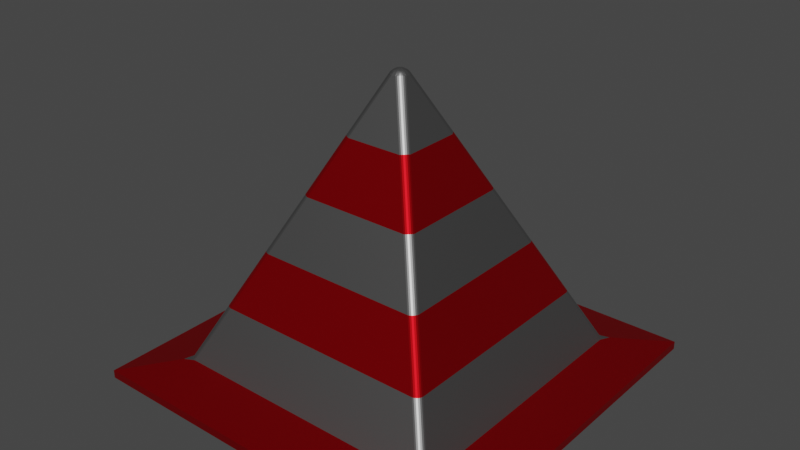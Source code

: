 # Source: berigat_kon.blend  (saved by Blender 3.5.10; exported with 4.5.12 LTS)
import bpy
from mathutils import Matrix  # noqa: F401  (used for matrix-valued properties, if any)

bpy.ops.wm.read_factory_settings(use_empty=True)
scene = bpy.context.scene
scene.name = 'Scene'

# ---- collections
col_collection = bpy.data.collections.new('Collection'); scene.collection.children.link(col_collection)

# ---- materials (node trees are filled in below, after node groups)
mat_material = bpy.data.materials.new('Material')
mat_material.alpha_threshold = 0.0
mat_material.use_transparent_shadow = False
mat_material.roughness = 0.5
mat_material.line_color = (0.0, 0.0, 0.0, 1.0)
mat_material_001 = bpy.data.materials.new('Material.001')
mat_material_001.use_transparent_shadow = False

# ---- material node trees
mat_material.use_nodes = True; mat_material.node_tree.nodes.clear()
_N = mat_material.node_tree.nodes; _L = mat_material.node_tree.links
n0 = _N.new('ShaderNodeOutputMaterial'); n0.name = 'Material Output'; n0.location = (300, 300)
n1 = _N.new('ShaderNodeBsdfPrincipled'); n1.name = 'Principled BSDF'; n1.location = (10, 300)
n1.distribution = 'GGX'
n1.subsurface_method = 'RANDOM_WALK_SKIN'
n1.inputs[0].default_value = (0.2862, 0.2862, 0.2862, 1.0)
n1.inputs[1].default_value = 1.0
n1.inputs[3].default_value = 1.45
n1.inputs[27].default_value = (0.0, 0.0, 0.0, 1.0)
n1.inputs[28].default_value = 1.0
_L.new(n1.outputs[0], n0.inputs[0])
n0.is_active_output = True
mat_material_001.use_nodes = True; mat_material_001.node_tree.nodes.clear()
_N = mat_material_001.node_tree.nodes; _L = mat_material_001.node_tree.links
n0 = _N.new('ShaderNodeBsdfPrincipled'); n0.name = 'Principled BSDF'; n0.location = (10, 300)
n0.distribution = 'GGX'
n0.subsurface_method = 'RANDOM_WALK_SKIN'
n0.inputs[0].default_value = (0.4356, 0.0, 0.003251, 1.0)
n0.inputs[1].default_value = 0.8805
n0.inputs[3].default_value = 1.45
n0.inputs[27].default_value = (0.0, 0.0, 0.0, 1.0)
n0.inputs[28].default_value = 1.0
n1 = _N.new('ShaderNodeOutputMaterial'); n1.name = 'Material Output'; n1.location = (300, 300)
_L.new(n0.outputs[0], n1.inputs[0])
n1.is_active_output = True

# ---- world
world_world = bpy.data.worlds.new('World'); scene.world = world_world
world_world.use_nodes = True; world_world.node_tree.nodes.clear()
_N = world_world.node_tree.nodes; _L = world_world.node_tree.links
n0 = _N.new('ShaderNodeOutputWorld'); n0.name = 'World Output'; n0.location = (300, 300)
n1 = _N.new('ShaderNodeBackground'); n1.name = 'Background'; n1.location = (10, 300)
n1.inputs[0].default_value = (0.05088, 0.05088, 0.05088, 1.0)
_L.new(n1.outputs[0], n0.inputs[0])
n0.is_active_output = True
world_world.color = (0.05088, 0.05088, 0.05088)
world_world.use_sun_shadow = False
world_world.sun_shadow_jitter_overblur = 0.0

# ---- meshes
me_cube = bpy.data.meshes.new('Cube')
me_cube.from_pydata([(0.2474, 0.2145, 0.57), (0.4354, 0.4025, 0.1771), (0.6233, 0.5904, -0.2159), (0.8113, 0.7783, -0.6088), (0.8132, 0.7666, -0.6095), (0.6257, 0.579, -0.2172), (0.4381, 0.3914, 0.1751), (0.2505, 0.2038, 0.5673), (-1.363, 1.363, -1.07), (-1.363, -1.363, -1.07), (1.363, 1.363, -1.07), (1.363, -1.363, -1.07), (-1.363, 1.363, -1.128), (-1.363, -1.363, -1.128), (1.363, 1.363, -1.128), (1.363, -1.363, -1.128), (0.01537, 0.06202, 0.9614), (0.0007078, 0.0007078, 1.0), (0.06202, 0.01537, 0.9614), (0.01321, 0.05566, 0.9713), (0.01072, 0.04694, 0.9806), (0.008039, 0.0364, 0.9887), (0.02575, 0.05864, 0.9647), (0.02318, 0.05143, 0.9731), (0.02057, 0.04406, 0.9812), (0.01808, 0.03549, 0.988), (0.03594, 0.05296, 0.9669), (0.03266, 0.0468, 0.9744), (0.02945, 0.04081, 0.9813), (0.0268, 0.0342, 0.9868), (0.03273, 0.03273, 0.9852), (0.01238, 0.002864, 0.9985), (0.02454, 0.00536, 0.9947), (0.0364, 0.008039, 0.9887), (0.002864, 0.01238, 0.9985), (0.01428, 0.01426, 0.9957), (0.0253, 0.01605, 0.9926), (0.03545, 0.01804, 0.988), (0.00536, 0.02454, 0.9947), (0.01608, 0.0253, 0.9924), (0.02586, 0.02585, 0.9901), (0.0342, 0.02679, 0.9868), (0.05864, 0.02575, 0.9647), (0.05296, 0.03594, 0.9669), (0.04532, 0.04532, 0.9677), (0.05566, 0.01321, 0.9713), (0.05143, 0.0232, 0.9731), (0.04697, 0.0327, 0.9745), (0.04097, 0.04094, 0.975), (0.04694, 0.01072, 0.9806), (0.0439, 0.02055, 0.9811), (0.04081, 0.02945, 0.9813), (0.03654, 0.03653, 0.9812), (0.9534, 1.0, -1.0), (1.0, 0.9534, -1.0), (1.03, 1.03, -1.006), (0.9654, 0.9984, -1.0), (0.9767, 0.9938, -1.0), (0.9863, 0.9863, -1.0), (0.9938, 0.9767, -1.0), (0.9984, 0.9654, -1.0), (0.06202, -0.01537, 0.9614), (0.0007078, -0.0007078, 1.0), (0.01537, -0.06202, 0.9614), (0.05566, -0.01321, 0.9713), (0.04694, -0.01072, 0.9806), (0.0364, -0.008039, 0.9887), (0.05864, -0.02575, 0.9647), (0.05143, -0.02318, 0.9731), (0.04406, -0.02057, 0.9812), (0.03549, -0.01808, 0.988), (0.05296, -0.03594, 0.9669), (0.0468, -0.03266, 0.9744), (0.04081, -0.02945, 0.9813), (0.0342, -0.0268, 0.9868), (0.03273, -0.03273, 0.9852), (0.002864, -0.01238, 0.9985), (0.00536, -0.02454, 0.9947), (0.008039, -0.0364, 0.9887), (0.01238, -0.002864, 0.9985), (0.01426, -0.01428, 0.9957), (0.01605, -0.0253, 0.9926), (0.01804, -0.03545, 0.988), (0.02454, -0.00536, 0.9947), (0.0253, -0.01608, 0.9924), (0.02585, -0.02586, 0.9901), (0.02679, -0.0342, 0.9868), (0.02575, -0.05864, 0.9647), (0.03594, -0.05296, 0.9669), (0.04532, -0.04532, 0.9677), (0.01321, -0.05566, 0.9713), (0.0232, -0.05143, 0.9731), (0.0327, -0.04697, 0.9745), (0.04094, -0.04097, 0.975), (0.01072, -0.04694, 0.9806), (0.02055, -0.0439, 0.9811), (0.02945, -0.04081, 0.9813), (0.03653, -0.03654, 0.9812), (1.0, -0.9534, -1.0), (0.9534, -1.0, -1.0), (1.03, -1.03, -1.006), (0.9984, -0.9654, -1.0), (0.9938, -0.9767, -1.0), (0.9863, -0.9863, -1.0), (0.9767, -0.9938, -1.0), (0.9654, -0.9984, -1.0), (-0.01537, 0.06202, 0.9614), (-0.06202, 0.01537, 0.9614), (-0.0007078, 0.0007078, 1.0), (-0.02575, 0.05864, 0.9647), (-0.03594, 0.05296, 0.9669), (-0.04532, 0.04532, 0.9677), (-0.01321, 0.05566, 0.9713), (-0.0232, 0.05143, 0.9731), (-0.0327, 0.04697, 0.9745), (-0.04094, 0.04097, 0.975), (-0.01072, 0.04694, 0.9806), (-0.02055, 0.0439, 0.9811), (-0.02945, 0.04081, 0.9813), (-0.03653, 0.03654, 0.9812), (-0.03273, 0.03273, 0.9852), (-0.05566, 0.01321, 0.9713), (-0.04694, 0.01072, 0.9806), (-0.0364, 0.008039, 0.9887), (-0.05864, 0.02575, 0.9647), (-0.05143, 0.02318, 0.9731), (-0.04406, 0.02057, 0.9812), (-0.03549, 0.01808, 0.988), (-0.05296, 0.03594, 0.9669), (-0.0468, 0.03266, 0.9744), (-0.04081, 0.02945, 0.9813), (-0.0342, 0.0268, 0.9868), (-0.002864, 0.01238, 0.9985), (-0.00536, 0.02454, 0.9947), (-0.008039, 0.0364, 0.9887), (-0.01238, 0.002864, 0.9985), (-0.01426, 0.01428, 0.9957), (-0.01605, 0.0253, 0.9926), (-0.01804, 0.03545, 0.988), (-0.02454, 0.00536, 0.9947), (-0.0253, 0.01608, 0.9924), (-0.02585, 0.02586, 0.9901), (-0.02679, 0.0342, 0.9868), (-1.0, 0.9534, -1.0), (-0.9534, 1.0, -1.0), (-1.03, 1.03, -1.006), (-0.9984, 0.9654, -1.0), (-0.9938, 0.9767, -1.0), (-0.9863, 0.9863, -1.0), (-0.9767, 0.9938, -1.0), (-0.9654, 0.9984, -1.0), (-0.06202, -0.01537, 0.9614), (-0.01537, -0.06202, 0.9614), (-0.0007078, -0.0007078, 1.0), (-0.05864, -0.02575, 0.9647), (-0.05296, -0.03594, 0.9669), (-0.04532, -0.04532, 0.9677), (-0.05566, -0.01321, 0.9713), (-0.05143, -0.0232, 0.9731), (-0.04697, -0.0327, 0.9745), (-0.04097, -0.04094, 0.975), (-0.04694, -0.01072, 0.9806), (-0.0439, -0.02055, 0.9811), (-0.04081, -0.02945, 0.9813), (-0.03654, -0.03653, 0.9812), (-0.03273, -0.03273, 0.9852), (-0.01321, -0.05566, 0.9713), (-0.01072, -0.04694, 0.9806), (-0.008039, -0.0364, 0.9887), (-0.02575, -0.05864, 0.9647), (-0.02318, -0.05143, 0.9731), (-0.02057, -0.04406, 0.9812), (-0.01808, -0.03549, 0.988), (-0.03594, -0.05296, 0.9669), (-0.03266, -0.0468, 0.9744), (-0.02945, -0.04081, 0.9813), (-0.0268, -0.0342, 0.9868), (-0.01238, -0.002864, 0.9985), (-0.02454, -0.00536, 0.9947), (-0.0364, -0.008039, 0.9887), (-0.002864, -0.01238, 0.9985), (-0.01428, -0.01426, 0.9957), (-0.0253, -0.01605, 0.9926), (-0.03545, -0.01804, 0.988), (-0.00536, -0.02454, 0.9947), (-0.01608, -0.0253, 0.9924), (-0.02586, -0.02585, 0.9901), (-0.0342, -0.02679, 0.9868), (-0.9534, -1.0, -1.0), (-1.0, -0.9534, -1.0), (-1.03, -1.03, -1.006), (-0.9654, -0.9984, -1.0), (-0.9767, -0.9938, -1.0), (-0.9863, -0.9863, -1.0), (-0.9938, -0.9767, -1.0), (-0.9984, -0.9654, -1.0), (0.8064, 0.7894, -0.6084), (0.6183, 0.6012, -0.215), (0.4301, 0.4131, 0.1784), (0.242, 0.2249, 0.5717), (0.799, 0.799, -0.6082), (0.6108, 0.6108, -0.2147), (0.4226, 0.4226, 0.1788), (0.2344, 0.2344, 0.5724), (0.7894, 0.8064, -0.6084), (0.6012, 0.6183, -0.215), (0.4131, 0.4301, 0.1784), (0.2249, 0.242, 0.5717), (0.7783, 0.8113, -0.6088), (0.5904, 0.6233, -0.2159), (0.4025, 0.4354, 0.1771), (0.2145, 0.2474, 0.57), (0.7666, 0.8132, -0.6095), (0.579, 0.6257, -0.2172), (0.3914, 0.4381, 0.1751), (0.2038, 0.2505, 0.5673), (-0.7666, -0.8132, -0.6095), (-0.579, -0.6257, -0.2172), (-0.3914, -0.4381, 0.1751), (-0.2038, -0.2505, 0.5673), (-0.2145, -0.2474, 0.57), (-0.4025, -0.4354, 0.1771), (-0.5904, -0.6233, -0.2159), (-0.7783, -0.8113, -0.6088), (-0.2249, -0.242, 0.5717), (-0.4131, -0.4301, 0.1784), (-0.6012, -0.6183, -0.215), (-0.7894, -0.8064, -0.6084), (-0.2344, -0.2344, 0.5724), (-0.4226, -0.4226, 0.1788), (-0.6108, -0.6108, -0.2147), (-0.799, -0.799, -0.6082), (-0.242, -0.2249, 0.5717), (-0.4301, -0.4131, 0.1784), (-0.6183, -0.6012, -0.215), (-0.8064, -0.7894, -0.6084), (-0.2474, -0.2145, 0.57), (-0.4354, -0.4025, 0.1771), (-0.6233, -0.5904, -0.2159), (-0.8113, -0.7783, -0.6088), (-0.2505, -0.2038, 0.5673), (-0.4381, -0.3914, 0.1751), (-0.6257, -0.579, -0.2172), (-0.8132, -0.7666, -0.6095), (0.2038, -0.2505, 0.5673), (0.3914, -0.4381, 0.1751), (0.579, -0.6257, -0.2172), (0.7666, -0.8132, -0.6095), (0.7783, -0.8113, -0.6088), (0.5904, -0.6233, -0.2159), (0.4025, -0.4354, 0.1771), (0.2145, -0.2474, 0.57), (0.7894, -0.8064, -0.6084), (0.6012, -0.6183, -0.215), (0.4131, -0.4301, 0.1784), (0.2249, -0.242, 0.5717), (0.799, -0.799, -0.6082), (0.6108, -0.6108, -0.2147), (0.4226, -0.4226, 0.1788), (0.2344, -0.2344, 0.5724), (0.8064, -0.7894, -0.6084), (0.6183, -0.6012, -0.215), (0.4301, -0.4131, 0.1784), (0.242, -0.2249, 0.5717), (0.8113, -0.7783, -0.6088), (0.6233, -0.5904, -0.2159), (0.4354, -0.4025, 0.1771), (0.2474, -0.2145, 0.57), (0.8132, -0.7666, -0.6095), (0.6257, -0.579, -0.2172), (0.4381, -0.3914, 0.1751), (0.2505, -0.2038, 0.5673), (-0.2038, 0.2505, 0.5673), (-0.3914, 0.4381, 0.1751), (-0.579, 0.6257, -0.2172), (-0.7666, 0.8132, -0.6095), (-0.7783, 0.8113, -0.6088), (-0.5904, 0.6233, -0.2159), (-0.4025, 0.4354, 0.1771), (-0.2145, 0.2474, 0.57), (-0.7894, 0.8064, -0.6084), (-0.6012, 0.6183, -0.215), (-0.4131, 0.4301, 0.1784), (-0.2249, 0.242, 0.5717), (-0.799, 0.799, -0.6082), (-0.6108, 0.6108, -0.2147), (-0.4226, 0.4226, 0.1788), (-0.2344, 0.2344, 0.5724), (-0.8064, 0.7894, -0.6084), (-0.6183, 0.6012, -0.215), (-0.4301, 0.4131, 0.1784), (-0.242, 0.2249, 0.5717), (-0.8113, 0.7783, -0.6088), (-0.6233, 0.5904, -0.2159), (-0.4354, 0.4025, 0.1771), (-0.2474, 0.2145, 0.57), (-0.8132, 0.7666, -0.6095), (-0.6257, 0.579, -0.2172), (-0.4381, 0.3914, 0.1751), (-0.2505, 0.2038, 0.5673)], [], [(145, 144, 53, 55, 10, 8), (100, 99, 188, 190, 9, 11), (190, 189, 143, 145, 8, 9), (55, 54, 98, 100, 11, 10), (17, 108, 153, 62), (7, 18, 61, 271), (11, 9, 13, 15), (240, 151, 107, 299), (144, 275, 212, 53), (244, 63, 152, 219), (12, 14, 15, 13), (9, 8, 12, 13), (10, 11, 15, 14), (8, 10, 14, 12), (16, 19, 23, 22), (19, 20, 24, 23), (20, 21, 25, 24), (22, 23, 27, 26), (23, 24, 28, 27), (24, 25, 29, 28), (26, 27, 48, 44), (27, 28, 52, 48), (28, 29, 30, 52), (17, 31, 35, 34), (31, 32, 36, 35), (32, 33, 37, 36), (34, 35, 39, 38), (35, 36, 40, 39), (36, 37, 41, 40), (38, 39, 25, 21), (39, 40, 29, 25), (40, 41, 30, 29), (18, 42, 46, 45), (42, 43, 47, 46), (43, 44, 48, 47), (45, 46, 50, 49), (46, 47, 51, 50), (47, 48, 52, 51), (49, 50, 37, 33), (50, 51, 41, 37), (51, 52, 30, 41), (53, 56, 55), (56, 57, 55), (57, 58, 55), (58, 59, 55), (59, 60, 55), (60, 54, 55), (61, 64, 68, 67), (64, 65, 69, 68), (65, 66, 70, 69), (67, 68, 72, 71), (68, 69, 73, 72), (69, 70, 74, 73), (71, 72, 93, 89), (72, 73, 97, 93), (73, 74, 75, 97), (62, 76, 80, 79), (76, 77, 81, 80), (77, 78, 82, 81), (79, 80, 84, 83), (80, 81, 85, 84), (81, 82, 86, 85), (83, 84, 70, 66), (84, 85, 74, 70), (85, 86, 75, 74), (63, 87, 91, 90), (87, 88, 92, 91), (88, 89, 93, 92), (90, 91, 95, 94), (91, 92, 96, 95), (92, 93, 97, 96), (94, 95, 82, 78), (95, 96, 86, 82), (96, 97, 75, 86), (98, 101, 100), (101, 102, 100), (102, 103, 100), (103, 104, 100), (104, 105, 100), (105, 99, 100), (106, 109, 113, 112), (109, 110, 114, 113), (110, 111, 115, 114), (112, 113, 117, 116), (113, 114, 118, 117), (114, 115, 119, 118), (116, 117, 138, 134), (117, 118, 142, 138), (118, 119, 120, 142), (107, 121, 125, 124), (121, 122, 126, 125), (122, 123, 127, 126), (124, 125, 129, 128), (125, 126, 130, 129), (126, 127, 131, 130), (128, 129, 115, 111), (129, 130, 119, 115), (130, 131, 120, 119), (108, 132, 136, 135), (132, 133, 137, 136), (133, 134, 138, 137), (135, 136, 140, 139), (136, 137, 141, 140), (137, 138, 142, 141), (139, 140, 127, 123), (140, 141, 131, 127), (141, 142, 120, 131), (143, 146, 145), (146, 147, 145), (147, 148, 145), (148, 149, 145), (149, 150, 145), (150, 144, 145), (151, 154, 158, 157), (154, 155, 159, 158), (155, 156, 160, 159), (157, 158, 162, 161), (158, 159, 163, 162), (159, 160, 164, 163), (161, 162, 183, 179), (162, 163, 187, 183), (163, 164, 165, 187), (152, 166, 170, 169), (166, 167, 171, 170), (167, 168, 172, 171), (169, 170, 174, 173), (170, 171, 175, 174), (171, 172, 176, 175), (173, 174, 160, 156), (174, 175, 164, 160), (175, 176, 165, 164), (153, 177, 181, 180), (177, 178, 182, 181), (178, 179, 183, 182), (180, 181, 185, 184), (181, 182, 186, 185), (182, 183, 187, 186), (184, 185, 172, 168), (185, 186, 176, 172), (186, 187, 165, 176), (188, 191, 190), (191, 192, 190), (192, 193, 190), (193, 194, 190), (194, 195, 190), (195, 189, 190), (4, 54, 60, 3), (3, 60, 59, 196), (196, 59, 58, 200), (200, 58, 57, 204), (204, 57, 56, 208), (208, 56, 53, 212), (219, 152, 169, 220), (220, 169, 173, 224), (224, 173, 156, 228), (228, 156, 155, 232), (232, 155, 154, 236), (236, 154, 151, 240), (247, 99, 105, 248), (248, 105, 104, 252), (252, 104, 103, 256), (256, 103, 102, 260), (260, 102, 101, 264), (264, 101, 98, 268), (275, 144, 150, 276), (276, 150, 149, 280), (280, 149, 148, 284), (284, 148, 147, 288), (288, 147, 146, 292), (292, 146, 143, 296), (62, 153, 180, 76), (76, 180, 184, 77), (77, 184, 168, 78), (78, 168, 167, 94), (94, 167, 166, 90), (90, 166, 152, 63), (17, 62, 79, 31), (31, 79, 83, 32), (32, 83, 66, 33), (33, 66, 65, 49), (49, 65, 64, 45), (45, 64, 61, 18), (153, 108, 135, 177), (177, 135, 139, 178), (178, 139, 123, 179), (179, 123, 122, 161), (161, 122, 121, 157), (157, 121, 107, 151), (108, 17, 34, 132), (132, 34, 38, 133), (133, 38, 21, 134), (134, 21, 20, 116), (116, 20, 19, 112), (112, 19, 16, 106), (272, 106, 16, 215), (275, 274, 213, 212), (274, 273, 214, 213), (273, 272, 215, 214), (124, 295, 299, 107), (295, 294, 298, 299), (294, 293, 297, 298), (293, 292, 296, 297), (128, 291, 295, 124), (291, 290, 294, 295), (290, 289, 293, 294), (289, 288, 292, 293), (111, 287, 291, 128), (287, 286, 290, 291), (286, 285, 289, 290), (285, 284, 288, 289), (110, 283, 287, 111), (283, 282, 286, 287), (282, 281, 285, 286), (281, 280, 284, 285), (109, 279, 283, 110), (279, 278, 282, 283), (278, 277, 281, 282), (277, 276, 280, 281), (106, 272, 279, 109), (272, 273, 278, 279), (273, 274, 277, 278), (274, 275, 276, 277), (67, 267, 271, 61), (267, 266, 270, 271), (266, 265, 269, 270), (265, 264, 268, 269), (71, 263, 267, 67), (263, 262, 266, 267), (262, 261, 265, 266), (261, 260, 264, 265), (89, 259, 263, 71), (259, 258, 262, 263), (258, 257, 261, 262), (257, 256, 260, 261), (88, 255, 259, 89), (255, 254, 258, 259), (254, 253, 257, 258), (253, 252, 256, 257), (87, 251, 255, 88), (251, 250, 254, 255), (250, 249, 253, 254), (249, 248, 252, 253), (63, 244, 251, 87), (244, 245, 250, 251), (245, 246, 249, 250), (246, 247, 248, 249), (195, 239, 243, 189), (239, 238, 242, 243), (238, 237, 241, 242), (237, 236, 240, 241), (194, 235, 239, 195), (235, 234, 238, 239), (234, 233, 237, 238), (233, 232, 236, 237), (193, 231, 235, 194), (231, 230, 234, 235), (230, 229, 233, 234), (229, 228, 232, 233), (192, 227, 231, 193), (227, 226, 230, 231), (226, 225, 229, 230), (225, 224, 228, 229), (191, 223, 227, 192), (223, 222, 226, 227), (222, 221, 225, 226), (221, 220, 224, 225), (188, 216, 223, 191), (216, 217, 222, 223), (217, 218, 221, 222), (218, 219, 220, 221), (22, 211, 215, 16), (211, 210, 214, 215), (210, 209, 213, 214), (209, 208, 212, 213), (26, 207, 211, 22), (207, 206, 210, 211), (206, 205, 209, 210), (205, 204, 208, 209), (44, 203, 207, 26), (203, 202, 206, 207), (202, 201, 205, 206), (201, 200, 204, 205), (43, 199, 203, 44), (199, 198, 202, 203), (198, 197, 201, 202), (197, 196, 200, 201), (42, 0, 199, 43), (0, 1, 198, 199), (1, 2, 197, 198), (2, 3, 196, 197), (18, 7, 0, 42), (7, 6, 1, 0), (6, 5, 2, 1), (5, 4, 3, 2), (99, 247, 216, 188), (247, 246, 217, 216), (246, 245, 218, 217), (245, 244, 219, 218), (189, 243, 296, 143), (243, 242, 297, 296), (242, 241, 298, 297), (241, 240, 299, 298), (54, 4, 268, 98), (4, 5, 269, 268), (5, 6, 270, 269), (6, 7, 271, 270)])
me_cube.polygons.foreach_set('material_index', [1, 1, 1, 1, 0, 0, 1, 0, 0, 0, 1, 1, 1, 1, 0, 0, 0, 0, 0, 0, 0, 0, 0, 0, 0, 0, 0, 0, 0, 0, 0, 0, 0, 0, 0, 0, 0, 0, 0, 0, 0, 0, 0, 0, 0, 0, 0, 0, 0, 0, 0, 0, 0, 0, 0, 0, 0, 0, 0, 0, 0, 0, 0, 0, 0, 0, 0, 0, 0, 0, 0, 0, 0, 0, 0, 0, 0, 0, 0, 0, 0, 0, 0, 0, 0, 0, 0, 0, 0, 0, 0, 0, 0, 0, 0, 0, 0, 0, 0, 0, 0, 0, 0, 0, 0, 0, 0, 0, 0, 0, 0, 0, 0, 0, 0, 0, 0, 0, 0, 0, 0, 0, 0, 0, 0, 0, 0, 0, 0, 0, 0, 0, 0, 0, 0, 0, 0, 0, 0, 0, 0, 0, 0, 0, 0, 0, 0, 0, 0, 0, 0, 0, 0, 0, 0, 0, 0, 0, 0, 0, 0, 0, 0, 0, 0, 0, 0, 0, 0, 0, 0, 0, 0, 0, 0, 0, 0, 0, 0, 0, 0, 0, 0, 0, 0, 0, 0, 0, 0, 0, 0, 0, 0, 0, 0, 1, 0, 1, 0, 1, 0, 1, 0, 1, 0, 1, 0, 1, 0, 1, 0, 1, 0, 1, 0, 1, 0, 1, 0, 1, 0, 1, 0, 1, 0, 1, 0, 1, 0, 1, 0, 1, 0, 1, 0, 1, 0, 1, 0, 1, 0, 1, 0, 1, 0, 1, 0, 1, 0, 1, 0, 1, 0, 1, 0, 1, 0, 1, 0, 1, 0, 1, 0, 1, 0, 1, 0, 1, 0, 1, 0, 1, 0, 1, 0, 1, 0, 1, 0, 1, 0, 1, 0, 1, 0, 1, 0, 1, 0, 1, 0, 1, 0, 1, 0, 1, 0, 1, 0, 1, 0, 1, 0, 1, 0, 1])
_uv = me_cube.uv_layers.new(name='UVMap')
_uv.uv.foreach_set('vector', [0.375, 0.25, 0.375, 0.2558, 0.375, 0.4942, 0.375, 0.5, 0.375, 0.5, 0.375, 0.25, 0.375, 0.75, 0.375, 0.7558, 0.375, 0.9942, 0.375, 1.0, 0.375, 1.0, 0.375, 0.75, 0.375, 0.0, 0.375, 0.005831, 0.375, 0.2442, 0.375, 0.25, 0.375, 0.25, 0.375, 0.0, 0.375, 0.5, 0.375, 0.5058, 0.375, 0.7442, 0.375, 0.75, 0.375, 0.75, 0.375, 0.5, 0.748, 0.623, 0.752, 0.623, 0.752, 0.627, 0.748, 0.627, 0.5709, 0.5724, 0.6202, 0.5891, 0.6202, 0.6609, 0.5709, 0.6776, 0.375, 0.75, 0.375, 1.0, 0.375, 1.0, 0.375, 0.75, 0.5709, 0.07238, 0.6202, 0.08911, 0.6202, 0.1609, 0.5709, 0.1776, 0.375, 0.2558, 0.4238, 0.2724, 0.4238, 0.4776, 0.375, 0.4942, 0.5709, 0.8224, 0.6202, 0.8391, 0.6202, 0.9109, 0.5709, 0.9276, 0.125, 0.5, 0.375, 0.5, 0.375, 0.75, 0.125, 0.75, 0.375, 0.0, 0.375, 0.25, 0.375, 0.25, 0.375, 0.0, 0.375, 0.5, 0.375, 0.75, 0.375, 0.75, 0.375, 0.5, 0.375, 0.25, 0.375, 0.5, 0.375, 0.5, 0.375, 0.25, 0.6202, 0.4109, 0.6215, 0.4084, 0.6219, 0.4341, 0.6207, 0.4359, 0.6215, 0.4084, 0.6229, 0.4041, 0.6231, 0.4311, 0.6219, 0.4341, 0.6229, 0.4041, 0.625, 0.3981, 0.625, 0.4269, 0.6231, 0.4311, 0.6207, 0.4359, 0.6219, 0.4341, 0.6222, 0.4583, 0.6212, 0.4602, 0.6219, 0.4341, 0.6231, 0.4311, 0.6232, 0.455, 0.6222, 0.4583, 0.6231, 0.4311, 0.625, 0.4269, 0.625, 0.4519, 0.6232, 0.455, 0.6212, 0.4602, 0.6222, 0.4583, 0.6231, 0.5, 0.6221, 0.5, 0.6222, 0.4583, 0.6232, 0.455, 0.624, 0.5, 0.6231, 0.5, 0.6232, 0.455, 0.625, 0.4519, 0.6249, 0.5, 0.624, 0.5, 0.748, 0.623, 0.7144, 0.6168, 0.709, 0.584, 0.7418, 0.5894, 0.7144, 0.6168, 0.6795, 0.6096, 0.6774, 0.5789, 0.709, 0.584, 0.6795, 0.6096, 0.625, 0.6019, 0.625, 0.5732, 0.6774, 0.5789, 0.7418, 0.5894, 0.709, 0.584, 0.7038, 0.5524, 0.7346, 0.5545, 0.709, 0.584, 0.6774, 0.5789, 0.6758, 0.5508, 0.7038, 0.5524, 0.6774, 0.5789, 0.625, 0.5732, 0.625, 0.5481, 0.6758, 0.5508, 0.7346, 0.5545, 0.7038, 0.5524, 0.6981, 0.5, 0.7269, 0.5, 0.7038, 0.5524, 0.6758, 0.5508, 0.6731, 0.5, 0.6981, 0.5, 0.6758, 0.5508, 0.625, 0.5481, 0.6249, 0.5, 0.6731, 0.5, 0.6202, 0.5891, 0.6207, 0.5641, 0.6219, 0.5658, 0.6215, 0.5916, 0.6207, 0.5641, 0.6212, 0.5398, 0.6222, 0.5416, 0.6219, 0.5658, 0.6212, 0.5398, 0.6221, 0.5, 0.6231, 0.5, 0.6222, 0.5416, 0.6215, 0.5916, 0.6219, 0.5658, 0.6231, 0.569, 0.6229, 0.5959, 0.6219, 0.5658, 0.6222, 0.5416, 0.6232, 0.545, 0.6231, 0.569, 0.6222, 0.5416, 0.6231, 0.5, 0.624, 0.5, 0.6232, 0.545, 0.6229, 0.5959, 0.6231, 0.569, 0.625, 0.5732, 0.625, 0.6019, 0.6231, 0.569, 0.6232, 0.545, 0.625, 0.5481, 0.625, 0.5732, 0.6232, 0.545, 0.624, 0.5, 0.6249, 0.5, 0.625, 0.5481, 0.375, 0.4942, 0.3751, 0.4957, 0.375, 0.5, 0.3751, 0.4957, 0.3753, 0.4972, 0.375, 0.5, 0.3753, 0.4972, 0.3757, 0.4985, 0.375, 0.5, 0.3757, 0.4985, 0.3761, 0.4997, 0.375, 0.5, 0.3761, 0.4997, 0.3767, 0.5008, 0.375, 0.5, 0.3767, 0.5008, 0.3773, 0.5014, 0.375, 0.5, 0.6202, 0.6609, 0.6215, 0.6584, 0.6219, 0.6841, 0.6207, 0.6859, 0.6215, 0.6584, 0.6229, 0.6541, 0.6231, 0.6811, 0.6219, 0.6841, 0.6229, 0.6541, 0.625, 0.6481, 0.625, 0.6769, 0.6231, 0.6811, 0.6207, 0.6859, 0.6219, 0.6841, 0.6222, 0.7083, 0.6212, 0.7102, 0.6219, 0.6841, 0.6231, 0.6811, 0.6232, 0.705, 0.6222, 0.7083, 0.6231, 0.6811, 0.625, 0.6769, 0.625, 0.7019, 0.6232, 0.705, 0.6212, 0.7102, 0.6222, 0.7083, 0.6231, 0.75, 0.6221, 0.75, 0.6222, 0.7083, 0.6232, 0.705, 0.624, 0.75, 0.6231, 0.75, 0.6232, 0.705, 0.625, 0.7019, 0.6352, 0.7397, 0.624, 0.75, 0.748, 0.627, 0.7418, 0.6606, 0.709, 0.666, 0.7144, 0.6332, 0.7418, 0.6606, 0.7346, 0.6955, 0.7039, 0.6976, 0.709, 0.666, 0.7346, 0.6955, 0.7269, 0.75, 0.6982, 0.75, 0.7039, 0.6976, 0.7144, 0.6332, 0.709, 0.666, 0.6774, 0.6712, 0.6795, 0.6404, 0.709, 0.666, 0.7039, 0.6976, 0.6758, 0.6992, 0.6774, 0.6712, 0.7039, 0.6976, 0.6982, 0.75, 0.6731, 0.75, 0.6758, 0.6992, 0.6795, 0.6404, 0.6774, 0.6712, 0.625, 0.6769, 0.625, 0.6481, 0.6774, 0.6712, 0.6758, 0.6992, 0.625, 0.7019, 0.625, 0.6769, 0.6758, 0.6992, 0.6731, 0.75, 0.6352, 0.7397, 0.625, 0.7019, 0.6202, 0.8391, 0.6207, 0.8141, 0.6219, 0.8158, 0.6215, 0.8416, 0.6207, 0.8141, 0.6212, 0.7898, 0.6222, 0.7916, 0.6219, 0.8158, 0.6212, 0.7898, 0.6221, 0.75, 0.6231, 0.75, 0.6222, 0.7916, 0.6215, 0.8416, 0.6219, 0.8158, 0.6231, 0.819, 0.6229, 0.8459, 0.6219, 0.8158, 0.6222, 0.7916, 0.6232, 0.795, 0.6231, 0.819, 0.6222, 0.7916, 0.6231, 0.75, 0.624, 0.75, 0.6232, 0.795, 0.6229, 0.8459, 0.6231, 0.819, 0.625, 0.8232, 0.625, 0.8519, 0.6231, 0.819, 0.6232, 0.795, 0.625, 0.7981, 0.625, 0.8232, 0.6232, 0.795, 0.624, 0.75, 0.6352, 0.7397, 0.625, 0.7981, 0.375, 0.7442, 0.3751, 0.7457, 0.375, 0.75, 0.3751, 0.7457, 0.3753, 0.7472, 0.375, 0.75, 0.3753, 0.7472, 0.3757, 0.7485, 0.375, 0.75, 0.3757, 0.7485, 0.3761, 0.7497, 0.375, 0.75, 0.3761, 0.7497, 0.3767, 0.7508, 0.375, 0.75, 0.3767, 0.7508, 0.3773, 0.7514, 0.375, 0.75, 0.6202, 0.3391, 0.6207, 0.3141, 0.6219, 0.3158, 0.6215, 0.3416, 0.6207, 0.3141, 0.6212, 0.2898, 0.6222, 0.2916, 0.6219, 0.3158, 0.6212, 0.2898, 0.6221, 0.25, 0.6231, 0.25, 0.6222, 0.2916, 0.6215, 0.3416, 0.6219, 0.3158, 0.6231, 0.319, 0.6229, 0.3459, 0.6219, 0.3158, 0.6222, 0.2916, 0.6232, 0.295, 0.6231, 0.319, 0.6222, 0.2916, 0.6231, 0.25, 0.624, 0.25, 0.6232, 0.295, 0.6229, 0.3459, 0.6231, 0.319, 0.625, 0.3232, 0.625, 0.3519, 0.6231, 0.319, 0.6232, 0.295, 0.625, 0.2981, 0.625, 0.3232, 0.6232, 0.295, 0.624, 0.25, 0.6246, 0.25, 0.625, 0.2981, 0.6202, 0.1609, 0.6215, 0.1584, 0.6219, 0.1841, 0.6207, 0.1859, 0.6215, 0.1584, 0.6229, 0.1541, 0.6231, 0.1811, 0.6219, 0.1841, 0.6229, 0.1541, 0.625, 0.1481, 0.625, 0.1769, 0.6231, 0.1811, 0.6207, 0.1859, 0.6219, 0.1841, 0.6222, 0.2083, 0.6212, 0.2102, 0.6219, 0.1841, 0.6231, 0.1811, 0.6232, 0.205, 0.6222, 0.2083, 0.6231, 0.1811, 0.625, 0.1769, 0.625, 0.2019, 0.6232, 0.205, 0.6212, 0.2102, 0.6222, 0.2083, 0.6231, 0.25, 0.6221, 0.25, 0.6222, 0.2083, 0.6232, 0.205, 0.624, 0.25, 0.6231, 0.25, 0.6232, 0.205, 0.625, 0.2019, 0.625, 0.219, 0.624, 0.25, 0.752, 0.623, 0.7582, 0.5894, 0.791, 0.584, 0.7856, 0.6168, 0.7582, 0.5894, 0.7654, 0.5545, 0.7961, 0.5524, 0.791, 0.584, 0.7654, 0.5545, 0.7731, 0.5, 0.8018, 0.5, 0.7961, 0.5524, 0.7856, 0.6168, 0.791, 0.584, 0.8226, 0.5788, 0.8205, 0.6096, 0.791, 0.584, 0.7961, 0.5524, 0.8242, 0.5508, 0.8226, 0.5788, 0.7961, 0.5524, 0.8018, 0.5, 0.8269, 0.5, 0.8242, 0.5508, 0.8205, 0.6096, 0.8226, 0.5788, 0.875, 0.5731, 0.875, 0.6019, 0.8226, 0.5788, 0.8242, 0.5508, 0.875, 0.5481, 0.875, 0.5731, 0.8242, 0.5508, 0.8269, 0.5, 0.844, 0.5, 0.875, 0.5481, 0.375, 0.2442, 0.3751, 0.2457, 0.375, 0.25, 0.3751, 0.2457, 0.3753, 0.2472, 0.375, 0.25, 0.3753, 0.2472, 0.3757, 0.2485, 0.375, 0.25, 0.3757, 0.2485, 0.3761, 0.2497, 0.375, 0.25, 0.3761, 0.2497, 0.3767, 0.2508, 0.375, 0.25, 0.3767, 0.2508, 0.3773, 0.2514, 0.375, 0.25, 0.6202, 0.08911, 0.6207, 0.06407, 0.6219, 0.06581, 0.6215, 0.09159, 0.6207, 0.06407, 0.6212, 0.03978, 0.6222, 0.04162, 0.6219, 0.06581, 0.6212, 0.03978, 0.6221, 0.0, 0.6231, 0.0, 0.6222, 0.04162, 0.6215, 0.09159, 0.6219, 0.06581, 0.6231, 0.06899, 0.6229, 0.09586, 0.6219, 0.06581, 0.6222, 0.04162, 0.6232, 0.04504, 0.6231, 0.06899, 0.6222, 0.04162, 0.6231, 0.0, 0.624, 0.0, 0.6232, 0.04504, 0.6229, 0.09586, 0.6231, 0.06899, 0.625, 0.0732, 0.625, 0.1019, 0.6231, 0.06899, 0.6232, 0.04504, 0.625, 0.0481, 0.625, 0.0732, 0.6232, 0.04504, 0.624, 0.0, 0.6246, 0.0, 0.625, 0.0481, 0.6202, 0.9109, 0.6215, 0.9084, 0.6219, 0.9341, 0.6207, 0.9359, 0.6215, 0.9084, 0.6229, 0.9041, 0.6231, 0.9311, 0.6219, 0.9341, 0.6229, 0.9041, 0.625, 0.8981, 0.625, 0.9269, 0.6231, 0.9311, 0.6207, 0.9359, 0.6219, 0.9341, 0.6222, 0.9583, 0.6212, 0.9602, 0.6219, 0.9341, 0.6231, 0.9311, 0.6232, 0.955, 0.6222, 0.9583, 0.6231, 0.9311, 0.625, 0.9269, 0.625, 0.9519, 0.6232, 0.955, 0.6212, 0.9602, 0.6222, 0.9583, 0.6231, 1.0, 0.6221, 1.0, 0.6222, 0.9583, 0.6232, 0.955, 0.624, 1.0, 0.6231, 1.0, 0.6232, 0.955, 0.625, 0.9519, 0.625, 0.969, 0.624, 1.0, 0.752, 0.627, 0.7856, 0.6332, 0.791, 0.666, 0.7582, 0.6606, 0.7856, 0.6332, 0.8205, 0.6404, 0.8226, 0.6711, 0.791, 0.666, 0.8205, 0.6404, 0.875, 0.6481, 0.875, 0.6768, 0.8226, 0.6711, 0.7582, 0.6606, 0.791, 0.666, 0.7962, 0.6976, 0.7654, 0.6955, 0.791, 0.666, 0.8226, 0.6711, 0.8242, 0.6992, 0.7962, 0.6976, 0.8226, 0.6711, 0.875, 0.6768, 0.875, 0.7019, 0.8242, 0.6992, 0.7654, 0.6955, 0.7962, 0.6976, 0.8019, 0.75, 0.7731, 0.75, 0.7962, 0.6976, 0.8242, 0.6992, 0.8269, 0.75, 0.8019, 0.75, 0.8242, 0.6992, 0.875, 0.7019, 0.875, 0.719, 0.8269, 0.75, 0.375, 0.0, 0.375, -0.002071, 0.375, 0.0, 0.375, -0.002071, 0.375, -0.0008307, 0.375, 0.0, 0.375, -0.0008307, 0.375, 0.001708, 0.375, 0.0, 0.375, 0.001708, 0.375, 0.002915, 0.375, 0.0, 0.375, 0.002915, 0.375, 0.004322, 0.375, 0.0, 0.375, 0.004322, 0.375, 0.005831, 0.375, 0.0, 0.4238, 0.5224, 0.375, 0.5058, 0.3751, 0.5043, 0.424, 0.5162, 0.424, 0.5162, 0.3751, 0.5043, 0.3753, 0.5028, 0.4243, 0.5102, 0.4243, 0.5102, 0.3753, 0.5028, 0.3761, 0.5, 0.4251, 0.5, 0.4251, 0.5, 0.3761, 0.5, 0.3753, 0.4972, 0.4243, 0.4898, 0.4243, 0.4898, 0.3753, 0.4972, 0.3751, 0.4957, 0.424, 0.4838, 0.424, 0.4838, 0.3751, 0.4957, 0.375, 0.4942, 0.4238, 0.4776, 0.5709, 0.9276, 0.6202, 0.9109, 0.6207, 0.9359, 0.5713, 0.9479, 0.5713, 0.9479, 0.6207, 0.9359, 0.6212, 0.9602, 0.5718, 0.9676, 0.5718, 0.9676, 0.6212, 0.9602, 0.6221, 1.0, 0.5727, 1.0, 0.5727, 0.0, 0.6221, 0.0, 0.6212, 0.03978, 0.5718, 0.03236, 0.5718, 0.03236, 0.6212, 0.03978, 0.6207, 0.06407, 0.5713, 0.05206, 0.5713, 0.05206, 0.6207, 0.06407, 0.6202, 0.08911, 0.5709, 0.07238, 0.4238, 0.7724, 0.375, 0.7558, 0.3751, 0.7543, 0.424, 0.7662, 0.424, 0.7662, 0.3751, 0.7543, 0.3753, 0.7528, 0.4243, 0.7602, 0.4243, 0.7602, 0.3753, 0.7528, 0.3761, 0.75, 0.4251, 0.75, 0.4251, 0.75, 0.3761, 0.75, 0.3753, 0.7472, 0.4243, 0.7398, 0.4243, 0.7398, 0.3753, 0.7472, 0.3751, 0.7457, 0.424, 0.7338, 0.424, 0.7338, 0.3751, 0.7457, 0.375, 0.7442, 0.4238, 0.7276, 0.4238, 0.2724, 0.375, 0.2558, 0.3751, 0.2543, 0.424, 0.2662, 0.424, 0.2662, 0.3751, 0.2543, 0.3753, 0.2528, 0.4243, 0.2602, 0.4243, 0.2602, 0.3753, 0.2528, 0.3761, 0.25, 0.4251, 0.25, 0.4251, 0.25, 0.3761, 0.25, 0.3753, 0.2472, 0.4243, 0.2398, 0.4243, 0.2398, 0.3753, 0.2472, 0.3751, 0.2457, 0.424, 0.2338, 0.424, 0.2338, 0.3751, 0.2457, 0.375, 0.2442, 0.4238, 0.2276, 0.748, 0.627, 0.752, 0.627, 0.7582, 0.6606, 0.7418, 0.6606, 0.7418, 0.6606, 0.7582, 0.6606, 0.7654, 0.6955, 0.7346, 0.6955, 0.7346, 0.6955, 0.7654, 0.6955, 0.7731, 0.75, 0.7269, 0.75, 0.625, 0.8519, 0.625, 0.8981, 0.6229, 0.9041, 0.6229, 0.8459, 0.6229, 0.8459, 0.6229, 0.9041, 0.6215, 0.9084, 0.6215, 0.8416, 0.6215, 0.8416, 0.6215, 0.9084, 0.6202, 0.9109, 0.6202, 0.8391, 0.748, 0.623, 0.748, 0.627, 0.7144, 0.6332, 0.7144, 0.6168, 0.7144, 0.6168, 0.7144, 0.6332, 0.6795, 0.6404, 0.6795, 0.6096, 0.6795, 0.6096, 0.6795, 0.6404, 0.625, 0.6481, 0.625, 0.6019, 0.625, 0.6019, 0.625, 0.6481, 0.6229, 0.6541, 0.6229, 0.5959, 0.6229, 0.5959, 0.6229, 0.6541, 0.6215, 0.6584, 0.6215, 0.5916, 0.6215, 0.5916, 0.6215, 0.6584, 0.6202, 0.6609, 0.6202, 0.5891, 0.752, 0.627, 0.752, 0.623, 0.7856, 0.6168, 0.7856, 0.6332, 0.7856, 0.6332, 0.7856, 0.6168, 0.8205, 0.6096, 0.8205, 0.6404, 0.8205, 0.6404, 0.8205, 0.6096, 0.875, 0.6019, 0.875, 0.6481, 0.625, 0.1019, 0.625, 0.1481, 0.6229, 0.1541, 0.6229, 0.09586, 0.6229, 0.09586, 0.6229, 0.1541, 0.6215, 0.1584, 0.6215, 0.09159, 0.6215, 0.09159, 0.6215, 0.1584, 0.6202, 0.1609, 0.6202, 0.08911, 0.752, 0.623, 0.748, 0.623, 0.7418, 0.5894, 0.7582, 0.5894, 0.7582, 0.5894, 0.7418, 0.5894, 0.7346, 0.5545, 0.7654, 0.5545, 0.7654, 0.5545, 0.7346, 0.5545, 0.7269, 0.5, 0.7731, 0.5, 0.625, 0.3519, 0.625, 0.3981, 0.6229, 0.4041, 0.6229, 0.3459, 0.6229, 0.3459, 0.6229, 0.4041, 0.6215, 0.4084, 0.6215, 0.3416, 0.6215, 0.3416, 0.6215, 0.4084, 0.6202, 0.4109, 0.6202, 0.3391, 0.5709, 0.3224, 0.6202, 0.3391, 0.6202, 0.4109, 0.5709, 0.4276, 0.4238, 0.2724, 0.4728, 0.2891, 0.4728, 0.4609, 0.4238, 0.4776, 0.4728, 0.2891, 0.5219, 0.3057, 0.5219, 0.4443, 0.4728, 0.4609, 0.5219, 0.3057, 0.5709, 0.3224, 0.5709, 0.4276, 0.5219, 0.4443, 0.6207, 0.1859, 0.5713, 0.1979, 0.5709, 0.1776, 0.6202, 0.1609, 0.5713, 0.1979, 0.5222, 0.2099, 0.5219, 0.1943, 0.5709, 0.1776, 0.5222, 0.2099, 0.4731, 0.2218, 0.4728, 0.2109, 0.5219, 0.1943, 0.4731, 0.2218, 0.424, 0.2338, 0.4238, 0.2276, 0.4728, 0.2109, 0.6212, 0.2102, 0.5718, 0.2176, 0.5713, 0.1979, 0.6207, 0.1859, 0.5718, 0.2176, 0.5226, 0.225, 0.5222, 0.2099, 0.5713, 0.1979, 0.5226, 0.225, 0.4734, 0.2324, 0.4731, 0.2218, 0.5222, 0.2099, 0.4734, 0.2324, 0.4243, 0.2398, 0.424, 0.2338, 0.4731, 0.2218, 0.6221, 0.25, 0.5727, 0.25, 0.5718, 0.2176, 0.6212, 0.2102, 0.5727, 0.25, 0.5235, 0.25, 0.5226, 0.225, 0.5718, 0.2176, 0.5235, 0.25, 0.4743, 0.25, 0.4734, 0.2324, 0.5226, 0.225, 0.4743, 0.25, 0.4251, 0.25, 0.4243, 0.2398, 0.4734, 0.2324, 0.6212, 0.2898, 0.5718, 0.2824, 0.5727, 0.25, 0.6221, 0.25, 0.5718, 0.2824, 0.5226, 0.275, 0.5235, 0.25, 0.5727, 0.25, 0.5226, 0.275, 0.4734, 0.2676, 0.4743, 0.25, 0.5235, 0.25, 0.4734, 0.2676, 0.4243, 0.2602, 0.4251, 0.25, 0.4743, 0.25, 0.6207, 0.3141, 0.5713, 0.3021, 0.5718, 0.2824, 0.6212, 0.2898, 0.5713, 0.3021, 0.5222, 0.2901, 0.5226, 0.275, 0.5718, 0.2824, 0.5222, 0.2901, 0.4731, 0.2782, 0.4734, 0.2676, 0.5226, 0.275, 0.4731, 0.2782, 0.424, 0.2662, 0.4243, 0.2602, 0.4734, 0.2676, 0.6202, 0.3391, 0.5709, 0.3224, 0.5713, 0.3021, 0.6207, 0.3141, 0.5709, 0.3224, 0.5219, 0.3057, 0.5222, 0.2901, 0.5713, 0.3021, 0.5219, 0.3057, 0.4728, 0.2891, 0.4731, 0.2782, 0.5222, 0.2901, 0.4728, 0.2891, 0.4238, 0.2724, 0.424, 0.2662, 0.4731, 0.2782, 0.6207, 0.6859, 0.5713, 0.6979, 0.5709, 0.6776, 0.6202, 0.6609, 0.5713, 0.6979, 0.5222, 0.7099, 0.5219, 0.6943, 0.5709, 0.6776, 0.5222, 0.7099, 0.4731, 0.7218, 0.4728, 0.7109, 0.5219, 0.6943, 0.4731, 0.7218, 0.424, 0.7338, 0.4238, 0.7276, 0.4728, 0.7109, 0.6212, 0.7102, 0.5718, 0.7176, 0.5713, 0.6979, 0.6207, 0.6859, 0.5718, 0.7176, 0.5226, 0.725, 0.5222, 0.7099, 0.5713, 0.6979, 0.5226, 0.725, 0.4734, 0.7324, 0.4731, 0.7218, 0.5222, 0.7099, 0.4734, 0.7324, 0.4243, 0.7398, 0.424, 0.7338, 0.4731, 0.7218, 0.6221, 0.75, 0.5727, 0.75, 0.5718, 0.7176, 0.6212, 0.7102, 0.5727, 0.75, 0.5235, 0.75, 0.5226, 0.725, 0.5718, 0.7176, 0.5235, 0.75, 0.4743, 0.75, 0.4734, 0.7324, 0.5226, 0.725, 0.4743, 0.75, 0.4251, 0.75, 0.4243, 0.7398, 0.4734, 0.7324, 0.6212, 0.7898, 0.5718, 0.7824, 0.5727, 0.75, 0.6221, 0.75, 0.5718, 0.7824, 0.5226, 0.775, 0.5235, 0.75, 0.5727, 0.75, 0.5226, 0.775, 0.4734, 0.7676, 0.4743, 0.75, 0.5235, 0.75, 0.4734, 0.7676, 0.4243, 0.7602, 0.4251, 0.75, 0.4743, 0.75, 0.6207, 0.8141, 0.5713, 0.8021, 0.5718, 0.7824, 0.6212, 0.7898, 0.5713, 0.8021, 0.5222, 0.7901, 0.5226, 0.775, 0.5718, 0.7824, 0.5222, 0.7901, 0.4731, 0.7782, 0.4734, 0.7676, 0.5226, 0.775, 0.4731, 0.7782, 0.424, 0.7662, 0.4243, 0.7602, 0.4734, 0.7676, 0.6202, 0.8391, 0.5709, 0.8224, 0.5713, 0.8021, 0.6207, 0.8141, 0.5709, 0.8224, 0.5219, 0.8057, 0.5222, 0.7901, 0.5713, 0.8021, 0.5219, 0.8057, 0.4728, 0.7891, 0.4731, 0.7782, 0.5222, 0.7901, 0.4728, 0.7891, 0.4238, 0.7724, 0.424, 0.7662, 0.4731, 0.7782, 0.3751, 0.004306, 0.424, 0.01621, 0.4238, 0.02241, 0.375, 0.005831, 0.424, 0.01621, 0.4731, 0.02816, 0.4728, 0.03907, 0.4238, 0.02241, 0.4731, 0.02816, 0.5222, 0.04011, 0.5219, 0.05572, 0.4728, 0.03907, 0.5222, 0.04011, 0.5713, 0.05206, 0.5709, 0.07238, 0.5219, 0.05572, 0.3753, 0.002849, 0.4243, 0.0102, 0.424, 0.01621, 0.3751, 0.004306, 0.4243, 0.0102, 0.4734, 0.01759, 0.4731, 0.02816, 0.424, 0.01621, 0.4734, 0.01759, 0.5226, 0.02498, 0.5222, 0.04011, 0.4731, 0.02816, 0.5226, 0.02498, 0.5718, 0.03236, 0.5713, 0.05206, 0.5222, 0.04011, 0.3761, 0.0, 0.4251, 0.0, 0.4243, 0.0102, 0.3753, 0.002849, 0.4251, 0.0, 0.4743, 0.0, 0.4734, 0.01759, 0.4243, 0.0102, 0.4743, 0.0, 0.5235, 0.0, 0.5226, 0.02498, 0.4734, 0.01759, 0.5235, 0.0, 0.5727, 0.0, 0.5718, 0.03236, 0.5226, 0.02498, 0.3753, 0.9972, 0.4243, 0.9898, 0.4251, 1.0, 0.3761, 1.0, 0.4243, 0.9898, 0.4734, 0.9824, 0.4743, 1.0, 0.4251, 1.0, 0.4734, 0.9824, 0.5226, 0.975, 0.5235, 1.0, 0.4743, 1.0, 0.5226, 0.975, 0.5718, 0.9676, 0.5727, 1.0, 0.5235, 1.0, 0.3751, 0.9957, 0.424, 0.9838, 0.4243, 0.9898, 0.3753, 0.9972, 0.424, 0.9838, 0.4731, 0.9718, 0.4734, 0.9824, 0.4243, 0.9898, 0.4731, 0.9718, 0.5222, 0.9599, 0.5226, 0.975, 0.4734, 0.9824, 0.5222, 0.9599, 0.5713, 0.9479, 0.5718, 0.9676, 0.5226, 0.975, 0.375, 0.9942, 0.4238, 0.9776, 0.424, 0.9838, 0.3751, 0.9957, 0.4238, 0.9776, 0.4728, 0.9609, 0.4731, 0.9718, 0.424, 0.9838, 0.4728, 0.9609, 0.5219, 0.9443, 0.5222, 0.9599, 0.4731, 0.9718, 0.5219, 0.9443, 0.5709, 0.9276, 0.5713, 0.9479, 0.5222, 0.9599, 0.6207, 0.4359, 0.5713, 0.4479, 0.5709, 0.4276, 0.6202, 0.4109, 0.5713, 0.4479, 0.5222, 0.4599, 0.5219, 0.4443, 0.5709, 0.4276, 0.5222, 0.4599, 0.4731, 0.4718, 0.4728, 0.4609, 0.5219, 0.4443, 0.4731, 0.4718, 0.424, 0.4838, 0.4238, 0.4776, 0.4728, 0.4609, 0.6212, 0.4602, 0.5718, 0.4676, 0.5713, 0.4479, 0.6207, 0.4359, 0.5718, 0.4676, 0.5226, 0.475, 0.5222, 0.4599, 0.5713, 0.4479, 0.5226, 0.475, 0.4734, 0.4824, 0.4731, 0.4718, 0.5222, 0.4599, 0.4734, 0.4824, 0.4243, 0.4898, 0.424, 0.4838, 0.4731, 0.4718, 0.6221, 0.5, 0.5727, 0.5, 0.5718, 0.4676, 0.6212, 0.4602, 0.5727, 0.5, 0.5235, 0.5, 0.5226, 0.475, 0.5718, 0.4676, 0.5235, 0.5, 0.4743, 0.5, 0.4734, 0.4824, 0.5226, 0.475, 0.4743, 0.5, 0.4251, 0.5, 0.4243, 0.4898, 0.4734, 0.4824, 0.6212, 0.5398, 0.5718, 0.5324, 0.5727, 0.5, 0.6221, 0.5, 0.5718, 0.5324, 0.5226, 0.525, 0.5235, 0.5, 0.5727, 0.5, 0.5226, 0.525, 0.4734, 0.5176, 0.4743, 0.5, 0.5235, 0.5, 0.4734, 0.5176, 0.4243, 0.5102, 0.4251, 0.5, 0.4743, 0.5, 0.6207, 0.5641, 0.5713, 0.5521, 0.5718, 0.5324, 0.6212, 0.5398, 0.5713, 0.5521, 0.5222, 0.5401, 0.5226, 0.525, 0.5718, 0.5324, 0.5222, 0.5401, 0.4731, 0.5282, 0.4734, 0.5176, 0.5226, 0.525, 0.4731, 0.5282, 0.424, 0.5162, 0.4243, 0.5102, 0.4734, 0.5176, 0.6202, 0.5891, 0.5709, 0.5724, 0.5713, 0.5521, 0.6207, 0.5641, 0.5709, 0.5724, 0.5219, 0.5557, 0.5222, 0.5401, 0.5713, 0.5521, 0.5219, 0.5557, 0.4728, 0.5391, 0.4731, 0.5282, 0.5222, 0.5401, 0.4728, 0.5391, 0.4238, 0.5224, 0.424, 0.5162, 0.4731, 0.5282, 0.375, 0.7558, 0.4238, 0.7724, 0.4238, 0.9776, 0.375, 0.9942, 0.4238, 0.7724, 0.4728, 0.7891, 0.4728, 0.9609, 0.4238, 0.9776, 0.4728, 0.7891, 0.5219, 0.8057, 0.5219, 0.9443, 0.4728, 0.9609, 0.5219, 0.8057, 0.5709, 0.8224, 0.5709, 0.9276, 0.5219, 0.9443, 0.375, 0.005831, 0.4238, 0.02241, 0.4238, 0.2276, 0.375, 0.2442, 0.4238, 0.02241, 0.4728, 0.03907, 0.4728, 0.2109, 0.4238, 0.2276, 0.4728, 0.03907, 0.5219, 0.05572, 0.5219, 0.1943, 0.4728, 0.2109, 0.5219, 0.05572, 0.5709, 0.07238, 0.5709, 0.1776, 0.5219, 0.1943, 0.375, 0.5058, 0.4238, 0.5224, 0.4238, 0.7276, 0.375, 0.7442, 0.4238, 0.5224, 0.4728, 0.5391, 0.4728, 0.7109, 0.4238, 0.7276, 0.4728, 0.5391, 0.5219, 0.5557, 0.5219, 0.6943, 0.4728, 0.7109, 0.5219, 0.5557, 0.5709, 0.5724, 0.5709, 0.6776, 0.5219, 0.6943])
me_cube.materials.append(mat_material)
me_cube.materials.append(mat_material_001)
me_cube.use_mirror_vertex_groups = False
me_cube.update()

# ---- objects
ob_ucx_con = bpy.data.objects.new('UCX_con', me_cube)

# ---- transforms, parenting, visibility, modifiers, constraints
ob_ucx_con.location = (0.0, 0.0, 0.0)
ob_ucx_con.lock_rotations_4d = False
ob_ucx_con.empty_display_type = 'ARROWS'
ob_ucx_con.lineart.crease_threshold = 0.0

# ---- collection membership
col_collection.objects.link(ob_ucx_con)

# ---- scene / render settings (as saved in the file)
scene.frame_start = 1; scene.frame_end = 250; scene.frame_set(1)
scene.render.engine = 'BLENDER_EEVEE_NEXT'
scene.cycles.sampling_pattern = 'TABULATED_SOBOL'
scene.view_settings.view_transform = 'Filmic'
bpy.context.view_layer.update()

# ---- added for rendering (the .blend has no active camera and no usable light): camera, sun
cam_auto = bpy.data.cameras.new('AutoCamera')
cam_auto.lens = 50.0
cam_auto.sensor_width = 36.0
cam_auto.clip_end = 1000.0
ob_auto_camera = bpy.data.objects.new('AutoCamera', cam_auto)
scene.collection.objects.link(ob_auto_camera)
ob_auto_camera.location = (4.07397, -4.88876, 3.19516)
ob_auto_camera.rotation_euler = (1.09748, -7.21219e-08, 0.694738)
scene.camera = ob_auto_camera
light_auto_sun = bpy.data.lights.new('AutoSun', 'SUN')
light_auto_sun.energy = 3.0
light_auto_sun.angle = 0.0523599
ob_auto_sun = bpy.data.objects.new('AutoSun', light_auto_sun)
scene.collection.objects.link(ob_auto_sun)
ob_auto_sun.rotation_euler = (0.872665, 0.174533, 0.523599)
bpy.context.view_layer.update()
